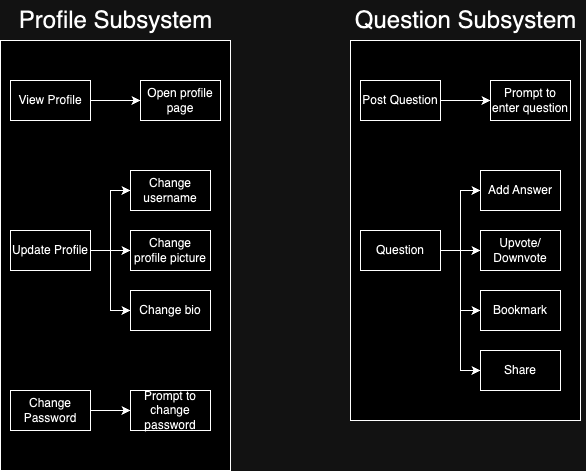

The diagram above was exported from draw.io. Its source (the exported page's mxGraphModel, read from the mxfile embedded in the PNG):
<mxGraphModel dx="1026" dy="614" grid="1" gridSize="10" guides="1" tooltips="1" connect="1" arrows="1" fold="1" page="1" pageScale="1" pageWidth="850" pageHeight="1100" math="0" shadow="0">
  <root>
    <mxCell id="0" />
    <mxCell id="1" parent="0" />
    <mxCell id="PNz0qw5RS5Lg7yrH0qwx-1" value="" style="rounded=0;whiteSpace=wrap;html=1;" parent="1" vertex="1">
      <mxGeometry x="150" y="110" width="230" height="430" as="geometry" />
    </mxCell>
    <mxCell id="PNz0qw5RS5Lg7yrH0qwx-2" value="View Profile" style="rounded=0;whiteSpace=wrap;html=1;" parent="1" vertex="1">
      <mxGeometry x="160" y="150" width="80" height="40" as="geometry" />
    </mxCell>
    <mxCell id="PNz0qw5RS5Lg7yrH0qwx-3" value="Open profile page" style="rounded=0;whiteSpace=wrap;html=1;" parent="1" vertex="1">
      <mxGeometry x="290" y="150" width="80" height="40" as="geometry" />
    </mxCell>
    <mxCell id="PNz0qw5RS5Lg7yrH0qwx-4" value="" style="endArrow=classic;html=1;rounded=0;exitX=1;exitY=0.5;exitDx=0;exitDy=0;entryX=0;entryY=0.5;entryDx=0;entryDy=0;" parent="1" source="PNz0qw5RS5Lg7yrH0qwx-2" target="PNz0qw5RS5Lg7yrH0qwx-3" edge="1">
      <mxGeometry width="50" height="50" relative="1" as="geometry">
        <mxPoint x="380" y="370" as="sourcePoint" />
        <mxPoint x="430" y="320" as="targetPoint" />
      </mxGeometry>
    </mxCell>
    <mxCell id="PNz0qw5RS5Lg7yrH0qwx-5" value="Update Profile" style="rounded=0;whiteSpace=wrap;html=1;" parent="1" vertex="1">
      <mxGeometry x="160" y="300" width="80" height="40" as="geometry" />
    </mxCell>
    <mxCell id="PNz0qw5RS5Lg7yrH0qwx-6" value="Change username" style="rounded=0;whiteSpace=wrap;html=1;" parent="1" vertex="1">
      <mxGeometry x="280" y="240" width="80" height="40" as="geometry" />
    </mxCell>
    <mxCell id="PNz0qw5RS5Lg7yrH0qwx-7" value="Change profile picture" style="rounded=0;whiteSpace=wrap;html=1;" parent="1" vertex="1">
      <mxGeometry x="280" y="300" width="80" height="40" as="geometry" />
    </mxCell>
    <mxCell id="PNz0qw5RS5Lg7yrH0qwx-8" value="Change bio" style="rounded=0;whiteSpace=wrap;html=1;" parent="1" vertex="1">
      <mxGeometry x="280" y="360" width="80" height="40" as="geometry" />
    </mxCell>
    <mxCell id="PNz0qw5RS5Lg7yrH0qwx-9" value="" style="endArrow=classic;html=1;rounded=0;exitX=1;exitY=0.5;exitDx=0;exitDy=0;entryX=0;entryY=0.5;entryDx=0;entryDy=0;" parent="1" source="PNz0qw5RS5Lg7yrH0qwx-5" target="PNz0qw5RS5Lg7yrH0qwx-6" edge="1">
      <mxGeometry width="50" height="50" relative="1" as="geometry">
        <mxPoint x="380" y="370" as="sourcePoint" />
        <mxPoint x="430" y="320" as="targetPoint" />
        <Array as="points">
          <mxPoint x="260" y="320" />
          <mxPoint x="260" y="260" />
        </Array>
      </mxGeometry>
    </mxCell>
    <mxCell id="PNz0qw5RS5Lg7yrH0qwx-10" value="" style="endArrow=classic;html=1;rounded=0;entryX=0;entryY=0.5;entryDx=0;entryDy=0;" parent="1" target="PNz0qw5RS5Lg7yrH0qwx-7" edge="1">
      <mxGeometry width="50" height="50" relative="1" as="geometry">
        <mxPoint x="260" y="320" as="sourcePoint" />
        <mxPoint x="430" y="320" as="targetPoint" />
      </mxGeometry>
    </mxCell>
    <mxCell id="PNz0qw5RS5Lg7yrH0qwx-11" value="" style="endArrow=classic;html=1;rounded=0;entryX=0;entryY=0.5;entryDx=0;entryDy=0;" parent="1" target="PNz0qw5RS5Lg7yrH0qwx-8" edge="1">
      <mxGeometry width="50" height="50" relative="1" as="geometry">
        <mxPoint x="260" y="320" as="sourcePoint" />
        <mxPoint x="430" y="320" as="targetPoint" />
        <Array as="points">
          <mxPoint x="260" y="380" />
        </Array>
      </mxGeometry>
    </mxCell>
    <mxCell id="PNz0qw5RS5Lg7yrH0qwx-12" value="Change Password" style="rounded=0;whiteSpace=wrap;html=1;" parent="1" vertex="1">
      <mxGeometry x="160" y="460" width="80" height="40" as="geometry" />
    </mxCell>
    <mxCell id="PNz0qw5RS5Lg7yrH0qwx-13" value="Prompt to change password" style="rounded=0;whiteSpace=wrap;html=1;" parent="1" vertex="1">
      <mxGeometry x="280" y="460" width="80" height="40" as="geometry" />
    </mxCell>
    <mxCell id="PNz0qw5RS5Lg7yrH0qwx-14" value="" style="endArrow=classic;html=1;rounded=0;exitX=1;exitY=0.5;exitDx=0;exitDy=0;entryX=0;entryY=0.5;entryDx=0;entryDy=0;" parent="1" source="PNz0qw5RS5Lg7yrH0qwx-12" target="PNz0qw5RS5Lg7yrH0qwx-13" edge="1">
      <mxGeometry width="50" height="50" relative="1" as="geometry">
        <mxPoint x="380" y="430" as="sourcePoint" />
        <mxPoint x="430" y="380" as="targetPoint" />
      </mxGeometry>
    </mxCell>
    <mxCell id="PNz0qw5RS5Lg7yrH0qwx-15" value="&lt;font style=&quot;font-size: 24px;&quot;&gt;Profile Subsystem&lt;/font&gt;" style="text;html=1;align=center;verticalAlign=middle;resizable=0;points=[];autosize=1;strokeColor=none;fillColor=none;" parent="1" vertex="1">
      <mxGeometry x="155" y="70" width="220" height="40" as="geometry" />
    </mxCell>
    <mxCell id="PNz0qw5RS5Lg7yrH0qwx-16" value="" style="rounded=0;whiteSpace=wrap;html=1;" parent="1" vertex="1">
      <mxGeometry x="500" y="110" width="230" height="380" as="geometry" />
    </mxCell>
    <mxCell id="PNz0qw5RS5Lg7yrH0qwx-17" value="Post Question" style="rounded=0;whiteSpace=wrap;html=1;" parent="1" vertex="1">
      <mxGeometry x="510" y="150" width="80" height="40" as="geometry" />
    </mxCell>
    <mxCell id="PNz0qw5RS5Lg7yrH0qwx-18" value="Prompt to enter question" style="rounded=0;whiteSpace=wrap;html=1;" parent="1" vertex="1">
      <mxGeometry x="640" y="150" width="80" height="40" as="geometry" />
    </mxCell>
    <mxCell id="PNz0qw5RS5Lg7yrH0qwx-19" value="" style="endArrow=classic;html=1;rounded=0;exitX=1;exitY=0.5;exitDx=0;exitDy=0;entryX=0;entryY=0.5;entryDx=0;entryDy=0;" parent="1" source="PNz0qw5RS5Lg7yrH0qwx-17" target="PNz0qw5RS5Lg7yrH0qwx-18" edge="1">
      <mxGeometry width="50" height="50" relative="1" as="geometry">
        <mxPoint x="730" y="370" as="sourcePoint" />
        <mxPoint x="780" y="320" as="targetPoint" />
      </mxGeometry>
    </mxCell>
    <mxCell id="PNz0qw5RS5Lg7yrH0qwx-20" value="Question" style="rounded=0;whiteSpace=wrap;html=1;" parent="1" vertex="1">
      <mxGeometry x="510" y="300" width="80" height="40" as="geometry" />
    </mxCell>
    <mxCell id="PNz0qw5RS5Lg7yrH0qwx-21" value="Add Answer" style="rounded=0;whiteSpace=wrap;html=1;" parent="1" vertex="1">
      <mxGeometry x="630" y="240" width="80" height="40" as="geometry" />
    </mxCell>
    <mxCell id="PNz0qw5RS5Lg7yrH0qwx-22" value="Upvote/ Downvote" style="rounded=0;whiteSpace=wrap;html=1;" parent="1" vertex="1">
      <mxGeometry x="630" y="300" width="80" height="40" as="geometry" />
    </mxCell>
    <mxCell id="PNz0qw5RS5Lg7yrH0qwx-23" value="Bookmark" style="rounded=0;whiteSpace=wrap;html=1;" parent="1" vertex="1">
      <mxGeometry x="630" y="360" width="80" height="40" as="geometry" />
    </mxCell>
    <mxCell id="PNz0qw5RS5Lg7yrH0qwx-24" value="" style="endArrow=classic;html=1;rounded=0;exitX=1;exitY=0.5;exitDx=0;exitDy=0;entryX=0;entryY=0.5;entryDx=0;entryDy=0;" parent="1" source="PNz0qw5RS5Lg7yrH0qwx-20" target="PNz0qw5RS5Lg7yrH0qwx-21" edge="1">
      <mxGeometry width="50" height="50" relative="1" as="geometry">
        <mxPoint x="730" y="370" as="sourcePoint" />
        <mxPoint x="780" y="320" as="targetPoint" />
        <Array as="points">
          <mxPoint x="610" y="320" />
          <mxPoint x="610" y="260" />
        </Array>
      </mxGeometry>
    </mxCell>
    <mxCell id="PNz0qw5RS5Lg7yrH0qwx-25" value="" style="endArrow=classic;html=1;rounded=0;entryX=0;entryY=0.5;entryDx=0;entryDy=0;" parent="1" target="PNz0qw5RS5Lg7yrH0qwx-22" edge="1">
      <mxGeometry width="50" height="50" relative="1" as="geometry">
        <mxPoint x="610" y="320" as="sourcePoint" />
        <mxPoint x="780" y="320" as="targetPoint" />
      </mxGeometry>
    </mxCell>
    <mxCell id="PNz0qw5RS5Lg7yrH0qwx-26" value="" style="endArrow=classic;html=1;rounded=0;entryX=0;entryY=0.5;entryDx=0;entryDy=0;" parent="1" target="PNz0qw5RS5Lg7yrH0qwx-23" edge="1">
      <mxGeometry width="50" height="50" relative="1" as="geometry">
        <mxPoint x="610" y="320" as="sourcePoint" />
        <mxPoint x="780" y="320" as="targetPoint" />
        <Array as="points">
          <mxPoint x="610" y="380" />
        </Array>
      </mxGeometry>
    </mxCell>
    <mxCell id="PNz0qw5RS5Lg7yrH0qwx-30" value="&lt;font style=&quot;font-size: 24px;&quot;&gt;Question Subsystem&lt;/font&gt;" style="text;html=1;align=center;verticalAlign=middle;resizable=0;points=[];autosize=1;strokeColor=none;fillColor=none;" parent="1" vertex="1">
      <mxGeometry x="495" y="70" width="240" height="40" as="geometry" />
    </mxCell>
    <mxCell id="PNz0qw5RS5Lg7yrH0qwx-31" value="Share" style="rounded=0;whiteSpace=wrap;html=1;" parent="1" vertex="1">
      <mxGeometry x="630" y="420" width="80" height="40" as="geometry" />
    </mxCell>
    <mxCell id="PNz0qw5RS5Lg7yrH0qwx-32" value="" style="endArrow=classic;html=1;rounded=0;entryX=0;entryY=0.5;entryDx=0;entryDy=0;" parent="1" target="PNz0qw5RS5Lg7yrH0qwx-31" edge="1">
      <mxGeometry width="50" height="50" relative="1" as="geometry">
        <mxPoint x="610" y="380" as="sourcePoint" />
        <mxPoint x="500" y="390" as="targetPoint" />
        <Array as="points">
          <mxPoint x="610" y="440" />
        </Array>
      </mxGeometry>
    </mxCell>
  </root>
</mxGraphModel>